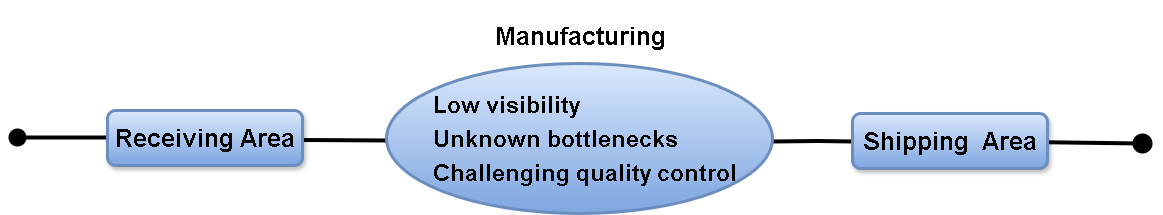

The diagram above was exported from draw.io. Its source (the exported page's mxGraphModel, read from the mxfile embedded in the PNG):
<mxGraphModel dx="1853" dy="596" grid="0" gridSize="10" guides="0" tooltips="1" connect="0" arrows="0" fold="1" page="1" pageScale="1" pageWidth="827" pageHeight="1169" math="0" shadow="0">
  <root>
    <mxCell id="0" />
    <mxCell id="1" parent="0" />
    <mxCell id="ghMZWoiBD3WUsUrGmCKR-20" edge="1" parent="1" style="html=1;verticalAlign=bottom;startArrow=none;startFill=0;endArrow=none;startSize=14;curved=0;rounded=0;strokeWidth=4;strokeColor=#000000;endFill=0;" value="">
      <mxGeometry relative="1" width="60" as="geometry">
        <mxPoint x="165" y="479.5" as="sourcePoint" />
        <mxPoint x="250" y="480" as="targetPoint" />
      </mxGeometry>
    </mxCell>
    <mxCell id="ghMZWoiBD3WUsUrGmCKR-24" edge="1" parent="1" style="html=1;verticalAlign=bottom;startArrow=oval;startFill=1;endArrow=none;startSize=14;curved=0;rounded=0;strokeWidth=4;strokeColor=#000000;endFill=0;" value="">
      <mxGeometry relative="1" width="60" as="geometry">
        <mxPoint x="-120" y="477" as="sourcePoint" />
        <mxPoint x="-30" y="477" as="targetPoint" />
      </mxGeometry>
    </mxCell>
    <mxCell id="ghMZWoiBD3WUsUrGmCKR-27" edge="1" parent="1" source="sdejA4cVYGL0Esb9xamz-5" style="html=1;verticalAlign=bottom;startArrow=none;startFill=0;endArrow=oval;startSize=6;endSize=16;curved=0;rounded=0;endFill=1;strokeWidth=4;strokeColor=#000000;" value="">
      <mxGeometry relative="1" width="80" x="1" y="-112" as="geometry">
        <mxPoint x="20" y="-2" as="offset" />
        <mxPoint x="705" y="482.5" as="sourcePoint" />
        <mxPoint x="1005" y="483" as="targetPoint" />
      </mxGeometry>
    </mxCell>
    <mxCell id="sdejA4cVYGL0Esb9xamz-1" parent="1" style="rounded=1;whiteSpace=wrap;html=1;fillColor=#dae8fc;strokeWidth=3;strokeColor=#6c8ebf;shadow=1;gradientColor=#7ea6e0;" value="&lt;h1&gt;&lt;font face=&quot;arial&quot; style=&quot;font-size: 25px;&quot;&gt;Receiving Area&lt;/font&gt;&lt;/h1&gt;" vertex="1">
      <mxGeometry height="55" width="195" x="-30" y="450" as="geometry" />
    </mxCell>
    <mxCell id="sdejA4cVYGL0Esb9xamz-6" edge="1" parent="1" style="html=1;verticalAlign=bottom;startArrow=none;startFill=0;endArrow=none;startSize=6;endSize=16;curved=0;rounded=0;endFill=0;strokeWidth=4;strokeColor=#000000;" value="">
      <mxGeometry relative="1" width="80" x="1" y="-112" as="geometry">
        <mxPoint x="20" y="-2" as="offset" />
        <Array as="points">
          <mxPoint x="681" y="480.5" />
        </Array>
        <mxPoint x="635" y="481" as="sourcePoint" />
        <mxPoint x="715" y="481" as="targetPoint" />
      </mxGeometry>
    </mxCell>
    <mxCell id="sdejA4cVYGL0Esb9xamz-5" parent="1" style="rounded=1;whiteSpace=wrap;html=1;fillColor=#dae8fc;shadow=1;strokeColor=#6c8ebf;strokeWidth=3;gradientColor=#7ea6e0;" value="&lt;h1&gt;&lt;font face=&quot;arial&quot; style=&quot;font-size: 25px;&quot;&gt;Shipping&amp;nbsp; Area&lt;/font&gt;&lt;/h1&gt;" vertex="1">
      <mxGeometry height="55" width="195" x="715" y="453" as="geometry" />
    </mxCell>
    <mxCell id="ZRlfuaXYTTVib4RjyCcf-3" parent="1" style="text;html=1;whiteSpace=wrap;strokeColor=none;fillColor=none;align=center;verticalAlign=middle;rounded=0;fontSize=14;fontStyle=0" value="&lt;h1&gt;&lt;font style=&quot;font-size: 25px;&quot; face=&quot;arial&quot;&gt;Manufacturing&lt;/font&gt;&lt;/h1&gt;" vertex="1">
      <mxGeometry height="70" width="250" x="318" y="340" as="geometry" />
    </mxCell>
    <mxCell id="PUB7_VTJCNcK3SZDgaOu-1" parent="1" style="ellipse;whiteSpace=wrap;html=1;strokeWidth=3;fillColor=#dae8fc;strokeColor=#6c8ebf;gradientColor=#7ea6e0;" value="&lt;h2 style=&quot;text-align: left; line-height: 21.6px;&quot;&gt;&lt;font face=&quot;arial&quot;&gt;&lt;font style=&quot;line-height: 34px; font-size: 23px;&quot;&gt;&amp;nbsp; Low visibility&lt;br&gt;&lt;/font&gt;&lt;font style=&quot;line-height: 34px; font-size: 23px;&quot;&gt;&lt;span style=&quot;background-color: transparent; color: light-dark(rgb(0, 0, 0), rgb(255, 255, 255));&quot;&gt;&amp;nbsp; Unknown bottlenecks&lt;br&gt;&lt;/span&gt;&lt;/font&gt;&lt;font style=&quot;line-height: 34px; font-size: 23px;&quot;&gt;&amp;nbsp; Challenging quality control&lt;/font&gt;&lt;/font&gt;&lt;/h2&gt;" vertex="1">
      <mxGeometry height="150" width="386" x="249" y="403" as="geometry" />
    </mxCell>
  </root>
</mxGraphModel>